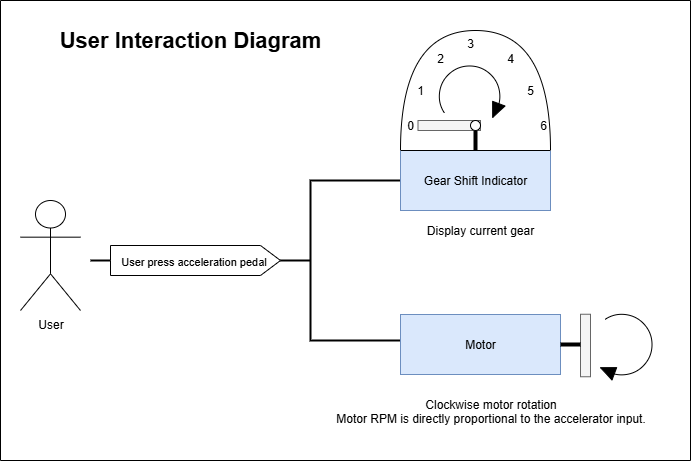

The diagram above was exported from draw.io. Its source (the exported page's mxGraphModel, read from the mxfile embedded in the PNG):
<mxGraphModel dx="1896" dy="1171" grid="1" gridSize="10" guides="1" tooltips="1" connect="1" arrows="1" fold="1" page="1" pageScale="1" pageWidth="1169" pageHeight="827" background="#ffffff" math="0" shadow="0">
  <root>
    <mxCell id="0" />
    <mxCell id="1" parent="0" />
    <mxCell id="Y4SrSw9I0DHaoC22j-w3-1" value="User" style="shape=umlActor;verticalLabelPosition=bottom;verticalAlign=top;html=1;outlineConnect=0;" vertex="1" parent="1">
      <mxGeometry x="50" y="300" width="60" height="110" as="geometry" />
    </mxCell>
    <mxCell id="Y4SrSw9I0DHaoC22j-w3-2" value="" style="strokeWidth=2;html=1;shape=mxgraph.flowchart.annotation_2;align=left;labelPosition=right;pointerEvents=1;" vertex="1" parent="1">
      <mxGeometry x="250" y="280" width="180" height="160" as="geometry" />
    </mxCell>
    <mxCell id="Y4SrSw9I0DHaoC22j-w3-3" value="" style="line;strokeWidth=2;html=1;perimeter=backbonePerimeter;points=[];outlineConnect=0;" vertex="1" parent="1">
      <mxGeometry x="120" y="355" width="130" height="10" as="geometry" />
    </mxCell>
    <mxCell id="Y4SrSw9I0DHaoC22j-w3-4" value="Gear Shift Indicator" style="rounded=0;whiteSpace=wrap;html=1;fillColor=#dae8fc;strokeColor=#6c8ebf;" vertex="1" parent="1">
      <mxGeometry x="430" y="250" width="150" height="60" as="geometry" />
    </mxCell>
    <mxCell id="Y4SrSw9I0DHaoC22j-w3-5" value="" style="shape=or;whiteSpace=wrap;html=1;direction=north;" vertex="1" parent="1">
      <mxGeometry x="430" y="130" width="150" height="120" as="geometry" />
    </mxCell>
    <mxCell id="Y4SrSw9I0DHaoC22j-w3-6" value="" style="line;strokeWidth=4;html=1;perimeter=backbonePerimeter;points=[];outlineConnect=0;direction=south;" vertex="1" parent="1">
      <mxGeometry x="500" y="230" width="10" height="20" as="geometry" />
    </mxCell>
    <mxCell id="Y4SrSw9I0DHaoC22j-w3-7" value="" style="rounded=0;whiteSpace=wrap;html=1;fillColor=#f5f5f5;fontColor=#333333;strokeColor=#666666;" vertex="1" parent="1">
      <mxGeometry x="447.5" y="220" width="62.5" height="10" as="geometry" />
    </mxCell>
    <mxCell id="Y4SrSw9I0DHaoC22j-w3-8" value="" style="ellipse;whiteSpace=wrap;html=1;aspect=fixed;" vertex="1" parent="1">
      <mxGeometry x="500" y="220" width="10" height="10" as="geometry" />
    </mxCell>
    <mxCell id="Y4SrSw9I0DHaoC22j-w3-9" value="0" style="text;html=1;align=center;verticalAlign=middle;whiteSpace=wrap;rounded=0;" vertex="1" parent="1">
      <mxGeometry x="430" y="217.5" width="20" height="15" as="geometry" />
    </mxCell>
    <mxCell id="Y4SrSw9I0DHaoC22j-w3-10" value="1" style="text;html=1;align=center;verticalAlign=middle;whiteSpace=wrap;rounded=0;" vertex="1" parent="1">
      <mxGeometry x="440" y="182.5" width="20" height="15" as="geometry" />
    </mxCell>
    <mxCell id="Y4SrSw9I0DHaoC22j-w3-11" value="2" style="text;html=1;align=center;verticalAlign=middle;whiteSpace=wrap;rounded=0;" vertex="1" parent="1">
      <mxGeometry x="460" y="150" width="20" height="15" as="geometry" />
    </mxCell>
    <mxCell id="Y4SrSw9I0DHaoC22j-w3-12" value="3" style="text;html=1;align=center;verticalAlign=middle;whiteSpace=wrap;rounded=0;" vertex="1" parent="1">
      <mxGeometry x="490" y="135" width="20" height="15" as="geometry" />
    </mxCell>
    <mxCell id="Y4SrSw9I0DHaoC22j-w3-13" value="4" style="text;html=1;align=center;verticalAlign=middle;whiteSpace=wrap;rounded=0;" vertex="1" parent="1">
      <mxGeometry x="530" y="150" width="20" height="15" as="geometry" />
    </mxCell>
    <mxCell id="Y4SrSw9I0DHaoC22j-w3-14" value="5" style="text;html=1;align=center;verticalAlign=middle;whiteSpace=wrap;rounded=0;" vertex="1" parent="1">
      <mxGeometry x="550" y="182.5" width="20" height="15" as="geometry" />
    </mxCell>
    <mxCell id="Y4SrSw9I0DHaoC22j-w3-15" value="6" style="text;html=1;align=center;verticalAlign=middle;whiteSpace=wrap;rounded=0;" vertex="1" parent="1">
      <mxGeometry x="562.5" y="217.5" width="20" height="15" as="geometry" />
    </mxCell>
    <mxCell id="Y4SrSw9I0DHaoC22j-w3-16" value="Display current gear" style="text;html=1;align=center;verticalAlign=middle;whiteSpace=wrap;rounded=0;" vertex="1" parent="1">
      <mxGeometry x="420" y="320" width="180" height="20" as="geometry" />
    </mxCell>
    <mxCell id="Y4SrSw9I0DHaoC22j-w3-17" value="Motor" style="rounded=0;whiteSpace=wrap;html=1;fillColor=#dae8fc;strokeColor=#6c8ebf;" vertex="1" parent="1">
      <mxGeometry x="430" y="414" width="160" height="60" as="geometry" />
    </mxCell>
    <mxCell id="Y4SrSw9I0DHaoC22j-w3-18" value="" style="rounded=0;whiteSpace=wrap;html=1;fillColor=#f5f5f5;fontColor=#333333;strokeColor=#666666;direction=south;" vertex="1" parent="1">
      <mxGeometry x="610" y="413.75" width="10" height="62.5" as="geometry" />
    </mxCell>
    <mxCell id="Y4SrSw9I0DHaoC22j-w3-19" value="" style="line;strokeWidth=4;html=1;perimeter=backbonePerimeter;points=[];outlineConnect=0;direction=west;" vertex="1" parent="1">
      <mxGeometry x="590" y="439" width="20" height="10" as="geometry" />
    </mxCell>
    <mxCell id="Y4SrSw9I0DHaoC22j-w3-20" value="" style="verticalLabelPosition=bottom;shadow=0;dashed=0;align=center;html=1;verticalAlign=top;shape=mxgraph.electrical.rot_mech.verticalLabelPosition=bottom;shadow=0;dashed=0;align=center;fillColor=strokeColor;html=1;verticalAlign=top;strokeWidth=1;shape=mxgraph.electrical.rot_mech.rotation;rotation=180;flipV=1;direction=south;flipH=0;" vertex="1" parent="1">
      <mxGeometry x="630" y="410.5" width="54" height="69" as="geometry" />
    </mxCell>
    <mxCell id="Y4SrSw9I0DHaoC22j-w3-21" value="" style="verticalLabelPosition=bottom;shadow=0;dashed=0;align=center;html=1;verticalAlign=top;shape=mxgraph.electrical.rot_mech.verticalLabelPosition=bottom;shadow=0;dashed=0;align=center;fillColor=strokeColor;html=1;verticalAlign=top;strokeWidth=1;shape=mxgraph.electrical.rot_mech.rotation;rotation=180;flipV=1;direction=west;flipH=0;" vertex="1" parent="1">
      <mxGeometry x="465.5" y="163" width="69" height="54" as="geometry" />
    </mxCell>
    <mxCell id="Y4SrSw9I0DHaoC22j-w3-22" value="&lt;span style=&quot;white-space-collapse: preserve;&quot;&gt;Clockwise motor rotation&lt;/span&gt;&lt;div style=&quot;&quot;&gt;&lt;span style=&quot;white-space-collapse: preserve;&quot;&gt;Motor RPM is directly proportional to the accelerator input.&lt;/span&gt;&lt;/div&gt;" style="text;whiteSpace=wrap;html=1;align=center;" vertex="1" parent="1">
      <mxGeometry x="350" y="490" width="341" height="40" as="geometry" />
    </mxCell>
    <mxCell id="Y4SrSw9I0DHaoC22j-w3-23" value="" style="swimlane;startSize=0;" vertex="1" parent="1">
      <mxGeometry x="30" y="100" width="690" height="460" as="geometry" />
    </mxCell>
    <mxCell id="Y4SrSw9I0DHaoC22j-w3-24" value="&lt;span style=&quot;font-size: 11px; text-wrap-mode: nowrap; background-color: rgb(255, 255, 255);&quot;&gt;User press acceleration pedal&amp;nbsp;&lt;/span&gt;" style="html=1;shape=mxgraph.infographic.ribbonSimple;notch1=0;notch2=20;align=center;verticalAlign=middle;fontSize=14;fontStyle=0;fillColor=#FFFFFF;whiteSpace=wrap;" vertex="1" parent="Y4SrSw9I0DHaoC22j-w3-23">
      <mxGeometry x="110" y="245" width="170" height="30" as="geometry" />
    </mxCell>
    <mxCell id="Y4SrSw9I0DHaoC22j-w3-25" value="&lt;font style=&quot;font-size: 22px;&quot;&gt;&lt;b&gt;User Interaction Diagram&lt;/b&gt;&lt;/font&gt;" style="text;html=1;align=center;verticalAlign=middle;whiteSpace=wrap;rounded=0;" vertex="1" parent="Y4SrSw9I0DHaoC22j-w3-23">
      <mxGeometry x="50" y="20" width="280" height="40" as="geometry" />
    </mxCell>
  </root>
</mxGraphModel>